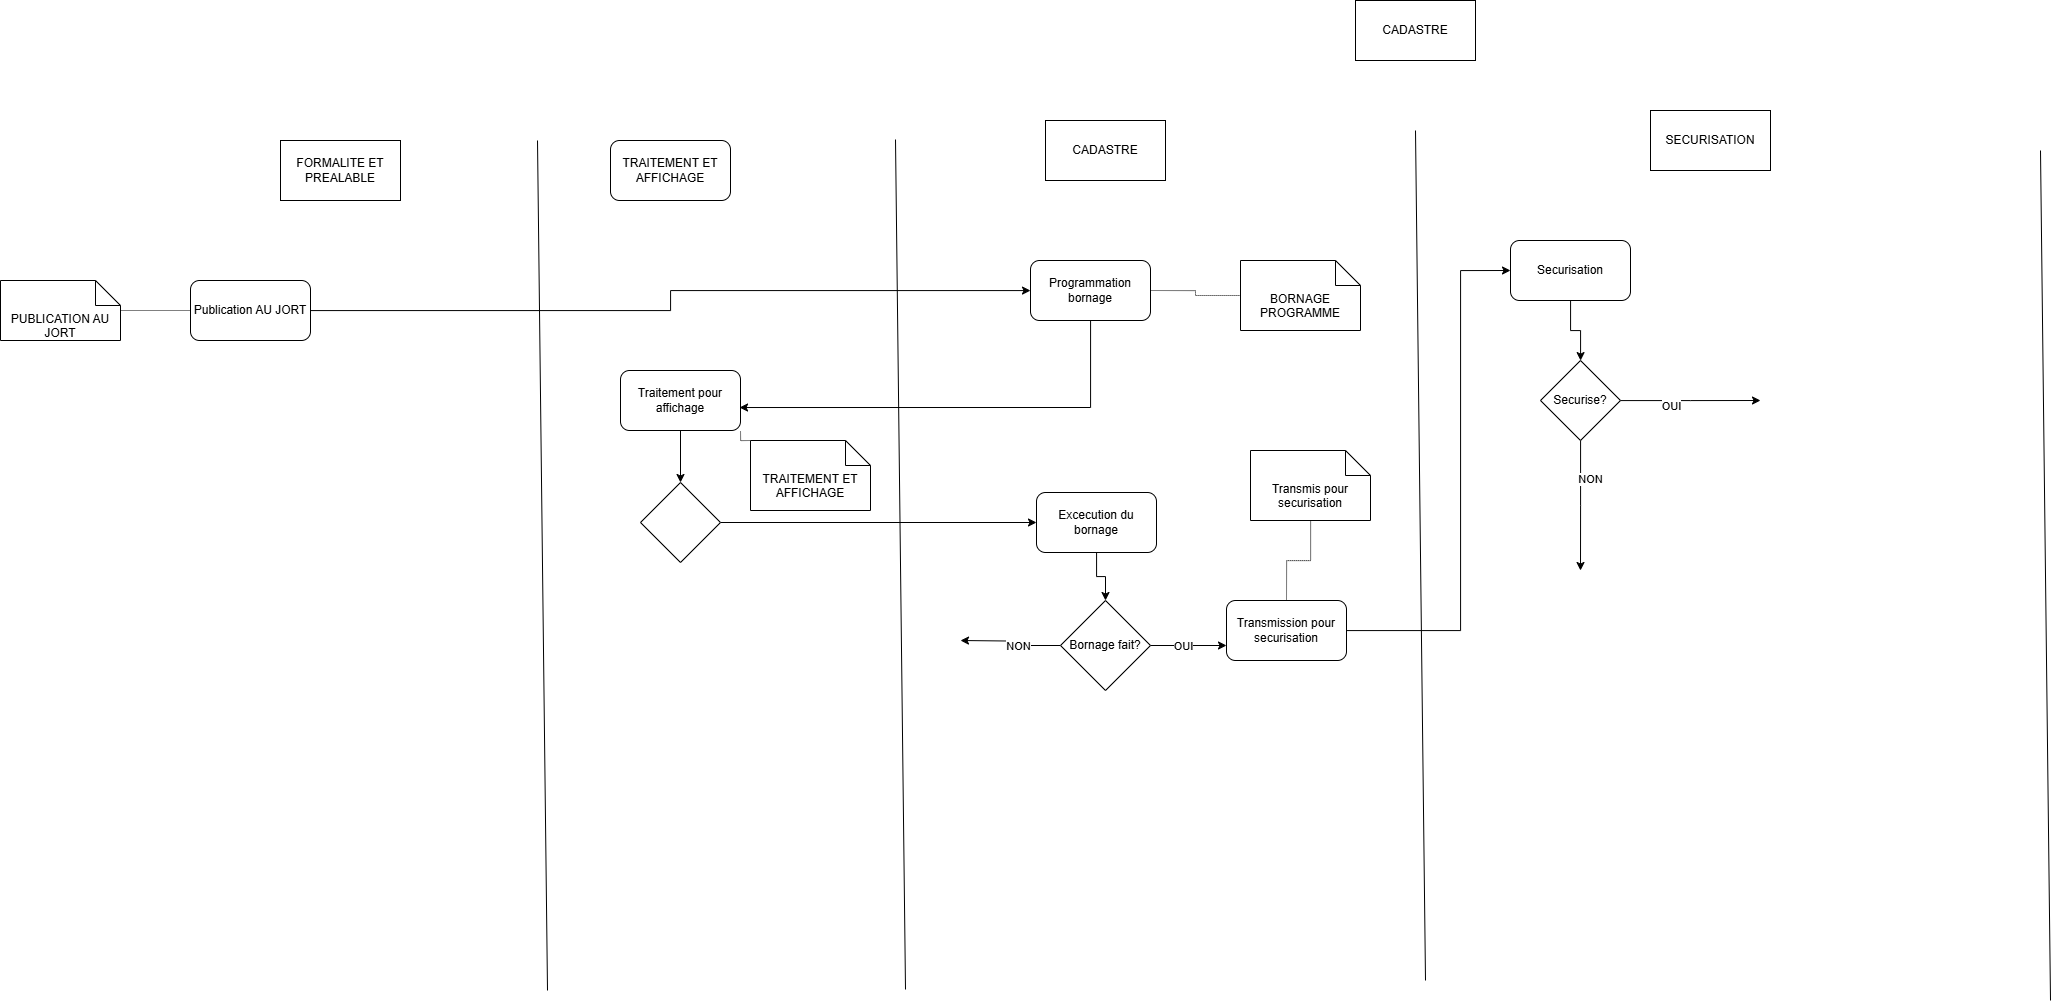

The diagram above was exported from draw.io. Its source (the exported page's mxGraphModel, read from the mxfile embedded in the PNG):
<mxGraphModel dx="2453" dy="1911" grid="1" gridSize="10" guides="1" tooltips="1" connect="1" arrows="1" fold="1" page="1" pageScale="1" pageWidth="850" pageHeight="1100" math="0" shadow="0">
  <root>
    <mxCell id="0" />
    <mxCell id="1" parent="0" />
    <mxCell id="Pv2prS9OVArkwKs0XQRG-2" value="TRAITEMENT ET AFFICHAGE" style="rounded=1;whiteSpace=wrap;html=1;" parent="1" vertex="1">
      <mxGeometry x="470" y="40" width="120" height="60" as="geometry" />
    </mxCell>
    <mxCell id="Pv2prS9OVArkwKs0XQRG-4" value="" style="endArrow=none;html=1;rounded=0;" parent="1" edge="1">
      <mxGeometry width="50" height="50" relative="1" as="geometry">
        <mxPoint x="407" y="890" as="sourcePoint" />
        <mxPoint x="397" y="40" as="targetPoint" />
      </mxGeometry>
    </mxCell>
    <mxCell id="Pv2prS9OVArkwKs0XQRG-14" style="edgeStyle=orthogonalEdgeStyle;rounded=0;orthogonalLoop=1;jettySize=auto;html=1;" parent="1" source="Pv2prS9OVArkwKs0XQRG-5" target="Pv2prS9OVArkwKs0XQRG-13" edge="1">
      <mxGeometry relative="1" as="geometry" />
    </mxCell>
    <mxCell id="Pv2prS9OVArkwKs0XQRG-5" value="Publication AU JORT" style="rounded=1;whiteSpace=wrap;html=1;" parent="1" vertex="1">
      <mxGeometry x="50" y="180" width="120" height="60" as="geometry" />
    </mxCell>
    <mxCell id="Pv2prS9OVArkwKs0XQRG-10" style="edgeStyle=orthogonalEdgeStyle;rounded=0;orthogonalLoop=1;jettySize=auto;html=1;entryX=0;entryY=0.5;entryDx=0;entryDy=0;endArrow=none;startFill=0;dashed=1;dashPattern=1 1;" parent="1" source="Pv2prS9OVArkwKs0XQRG-7" target="Pv2prS9OVArkwKs0XQRG-5" edge="1">
      <mxGeometry relative="1" as="geometry" />
    </mxCell>
    <mxCell id="Pv2prS9OVArkwKs0XQRG-7" value="PUBLICATION AU JORT" style="shape=note2;boundedLbl=1;whiteSpace=wrap;html=1;size=25;verticalAlign=top;align=center;" parent="1" vertex="1">
      <mxGeometry x="-140" y="180" width="120" height="60" as="geometry" />
    </mxCell>
    <mxCell id="Pv2prS9OVArkwKs0XQRG-9" value="FORMALITE ET PREALABLE" style="rounded=0;whiteSpace=wrap;html=1;" parent="1" vertex="1">
      <mxGeometry x="140" y="40" width="120" height="60" as="geometry" />
    </mxCell>
    <mxCell id="Pv2prS9OVArkwKs0XQRG-11" value="CADASTRE" style="rounded=0;whiteSpace=wrap;html=1;" parent="1" vertex="1">
      <mxGeometry x="1215" y="-100" width="120" height="60" as="geometry" />
    </mxCell>
    <mxCell id="Pv2prS9OVArkwKs0XQRG-12" value="" style="endArrow=none;html=1;rounded=0;" parent="1" edge="1">
      <mxGeometry width="50" height="50" relative="1" as="geometry">
        <mxPoint x="765" y="889" as="sourcePoint" />
        <mxPoint x="755" y="39" as="targetPoint" />
      </mxGeometry>
    </mxCell>
    <mxCell id="Pv2prS9OVArkwKs0XQRG-13" value="Programmation bornage" style="rounded=1;whiteSpace=wrap;html=1;" parent="1" vertex="1">
      <mxGeometry x="890" y="160" width="120" height="60" as="geometry" />
    </mxCell>
    <mxCell id="Pv2prS9OVArkwKs0XQRG-15" value="BORNAGE PROGRAMME" style="shape=note2;boundedLbl=1;whiteSpace=wrap;html=1;size=25;verticalAlign=top;align=center;" parent="1" vertex="1">
      <mxGeometry x="1100" y="160" width="120" height="70" as="geometry" />
    </mxCell>
    <mxCell id="Pv2prS9OVArkwKs0XQRG-16" style="edgeStyle=orthogonalEdgeStyle;rounded=0;orthogonalLoop=1;jettySize=auto;html=1;exitX=1;exitY=0.5;exitDx=0;exitDy=0;entryX=0;entryY=0.5;entryDx=0;entryDy=0;entryPerimeter=0;endArrow=none;startFill=0;dashed=1;dashPattern=1 1;" parent="1" source="Pv2prS9OVArkwKs0XQRG-13" target="Pv2prS9OVArkwKs0XQRG-15" edge="1">
      <mxGeometry relative="1" as="geometry" />
    </mxCell>
    <mxCell id="Pv2prS9OVArkwKs0XQRG-19" style="edgeStyle=orthogonalEdgeStyle;rounded=0;orthogonalLoop=1;jettySize=auto;html=1;exitX=0.5;exitY=1;exitDx=0;exitDy=0;entryX=0.5;entryY=0;entryDx=0;entryDy=0;" parent="1" source="Pv2prS9OVArkwKs0XQRG-17" target="Pv2prS9OVArkwKs0XQRG-18" edge="1">
      <mxGeometry relative="1" as="geometry" />
    </mxCell>
    <mxCell id="Pv2prS9OVArkwKs0XQRG-17" value="Traitement pour affichage" style="rounded=1;whiteSpace=wrap;html=1;" parent="1" vertex="1">
      <mxGeometry x="480" y="270" width="120" height="60" as="geometry" />
    </mxCell>
    <mxCell id="Pv2prS9OVArkwKs0XQRG-23" style="edgeStyle=orthogonalEdgeStyle;rounded=0;orthogonalLoop=1;jettySize=auto;html=1;entryX=0;entryY=0.5;entryDx=0;entryDy=0;" parent="1" source="Pv2prS9OVArkwKs0XQRG-18" target="Pv2prS9OVArkwKs0XQRG-24" edge="1">
      <mxGeometry relative="1" as="geometry">
        <mxPoint x="950" y="422" as="targetPoint" />
      </mxGeometry>
    </mxCell>
    <mxCell id="Pv2prS9OVArkwKs0XQRG-18" value="" style="rhombus;whiteSpace=wrap;html=1;" parent="1" vertex="1">
      <mxGeometry x="500" y="382" width="80" height="80" as="geometry" />
    </mxCell>
    <mxCell id="Pv2prS9OVArkwKs0XQRG-20" style="edgeStyle=orthogonalEdgeStyle;rounded=0;orthogonalLoop=1;jettySize=auto;html=1;entryX=0.992;entryY=0.617;entryDx=0;entryDy=0;entryPerimeter=0;" parent="1" source="Pv2prS9OVArkwKs0XQRG-13" target="Pv2prS9OVArkwKs0XQRG-17" edge="1">
      <mxGeometry relative="1" as="geometry">
        <Array as="points">
          <mxPoint x="950" y="307" />
        </Array>
      </mxGeometry>
    </mxCell>
    <mxCell id="Pv2prS9OVArkwKs0XQRG-22" style="edgeStyle=orthogonalEdgeStyle;rounded=0;orthogonalLoop=1;jettySize=auto;html=1;exitX=0;exitY=0;exitDx=0;exitDy=0;exitPerimeter=0;entryX=1;entryY=1;entryDx=0;entryDy=0;endArrow=none;startFill=0;dashed=1;dashPattern=1 1;" parent="1" source="Pv2prS9OVArkwKs0XQRG-21" target="Pv2prS9OVArkwKs0XQRG-17" edge="1">
      <mxGeometry relative="1" as="geometry" />
    </mxCell>
    <mxCell id="Pv2prS9OVArkwKs0XQRG-21" value="TRAITEMENT ET AFFICHAGE" style="shape=note2;boundedLbl=1;whiteSpace=wrap;html=1;size=25;verticalAlign=top;align=center;" parent="1" vertex="1">
      <mxGeometry x="610" y="340" width="120" height="70" as="geometry" />
    </mxCell>
    <mxCell id="Pv2prS9OVArkwKs0XQRG-26" style="edgeStyle=orthogonalEdgeStyle;rounded=0;orthogonalLoop=1;jettySize=auto;html=1;entryX=0.5;entryY=0;entryDx=0;entryDy=0;" parent="1" source="Pv2prS9OVArkwKs0XQRG-24" target="Pv2prS9OVArkwKs0XQRG-25" edge="1">
      <mxGeometry relative="1" as="geometry" />
    </mxCell>
    <mxCell id="Pv2prS9OVArkwKs0XQRG-24" value="Excecution du bornage" style="rounded=1;whiteSpace=wrap;html=1;" parent="1" vertex="1">
      <mxGeometry x="896" y="392" width="120" height="60" as="geometry" />
    </mxCell>
    <mxCell id="Pv2prS9OVArkwKs0XQRG-27" style="edgeStyle=orthogonalEdgeStyle;rounded=0;orthogonalLoop=1;jettySize=auto;html=1;entryX=0;entryY=0.75;entryDx=0;entryDy=0;" parent="1" source="Pv2prS9OVArkwKs0XQRG-25" target="Pv2prS9OVArkwKs0XQRG-35" edge="1">
      <mxGeometry relative="1" as="geometry">
        <mxPoint x="1140" y="540" as="targetPoint" />
      </mxGeometry>
    </mxCell>
    <mxCell id="Pv2prS9OVArkwKs0XQRG-28" value="OUI" style="edgeLabel;html=1;align=center;verticalAlign=middle;resizable=0;points=[];" parent="Pv2prS9OVArkwKs0XQRG-27" connectable="0" vertex="1">
      <mxGeometry x="-0.1459" relative="1" as="geometry">
        <mxPoint as="offset" />
      </mxGeometry>
    </mxCell>
    <mxCell id="Pv2prS9OVArkwKs0XQRG-29" style="edgeStyle=orthogonalEdgeStyle;rounded=0;orthogonalLoop=1;jettySize=auto;html=1;" parent="1" source="Pv2prS9OVArkwKs0XQRG-25" edge="1">
      <mxGeometry relative="1" as="geometry">
        <mxPoint x="820" y="540" as="targetPoint" />
      </mxGeometry>
    </mxCell>
    <mxCell id="Pv2prS9OVArkwKs0XQRG-30" value="NON" style="edgeLabel;html=1;align=center;verticalAlign=middle;resizable=0;points=[];" parent="Pv2prS9OVArkwKs0XQRG-29" connectable="0" vertex="1">
      <mxGeometry x="-0.1642" relative="1" as="geometry">
        <mxPoint as="offset" />
      </mxGeometry>
    </mxCell>
    <mxCell id="Pv2prS9OVArkwKs0XQRG-25" value="Bornage fait?" style="rhombus;whiteSpace=wrap;html=1;" parent="1" vertex="1">
      <mxGeometry x="920" y="500" width="90" height="90" as="geometry" />
    </mxCell>
    <mxCell id="Pv2prS9OVArkwKs0XQRG-31" value="" style="endArrow=none;html=1;rounded=0;" parent="1" edge="1">
      <mxGeometry width="50" height="50" relative="1" as="geometry">
        <mxPoint x="1285" y="880" as="sourcePoint" />
        <mxPoint x="1275" y="30" as="targetPoint" />
      </mxGeometry>
    </mxCell>
    <mxCell id="Pv2prS9OVArkwKs0XQRG-32" value="" style="endArrow=none;html=1;rounded=0;" parent="1" edge="1">
      <mxGeometry width="50" height="50" relative="1" as="geometry">
        <mxPoint x="1910" y="900" as="sourcePoint" />
        <mxPoint x="1900" y="50" as="targetPoint" />
      </mxGeometry>
    </mxCell>
    <mxCell id="Pv2prS9OVArkwKs0XQRG-33" value="CADASTRE" style="rounded=0;whiteSpace=wrap;html=1;" parent="1" vertex="1">
      <mxGeometry x="905" y="20" width="120" height="60" as="geometry" />
    </mxCell>
    <mxCell id="Pv2prS9OVArkwKs0XQRG-34" value="SECURISATION" style="rounded=0;whiteSpace=wrap;html=1;" parent="1" vertex="1">
      <mxGeometry x="1510" y="10" width="120" height="60" as="geometry" />
    </mxCell>
    <mxCell id="Pv2prS9OVArkwKs0XQRG-37" style="edgeStyle=orthogonalEdgeStyle;rounded=0;orthogonalLoop=1;jettySize=auto;html=1;entryX=0;entryY=0.5;entryDx=0;entryDy=0;" parent="1" source="Pv2prS9OVArkwKs0XQRG-35" target="Pv2prS9OVArkwKs0XQRG-36" edge="1">
      <mxGeometry relative="1" as="geometry">
        <Array as="points">
          <mxPoint x="1320" y="530" />
          <mxPoint x="1320" y="170" />
        </Array>
      </mxGeometry>
    </mxCell>
    <mxCell id="Pv2prS9OVArkwKs0XQRG-35" value="Transmission pour securisation" style="rounded=1;whiteSpace=wrap;html=1;" parent="1" vertex="1">
      <mxGeometry x="1086" y="500" width="120" height="60" as="geometry" />
    </mxCell>
    <mxCell id="Pv2prS9OVArkwKs0XQRG-41" style="edgeStyle=orthogonalEdgeStyle;rounded=0;orthogonalLoop=1;jettySize=auto;html=1;" parent="1" source="Pv2prS9OVArkwKs0XQRG-36" target="Pv2prS9OVArkwKs0XQRG-38" edge="1">
      <mxGeometry relative="1" as="geometry" />
    </mxCell>
    <mxCell id="Pv2prS9OVArkwKs0XQRG-36" value="Securisation" style="rounded=1;whiteSpace=wrap;html=1;" parent="1" vertex="1">
      <mxGeometry x="1370" y="140" width="120" height="60" as="geometry" />
    </mxCell>
    <mxCell id="Pv2prS9OVArkwKs0XQRG-42" style="edgeStyle=orthogonalEdgeStyle;rounded=0;orthogonalLoop=1;jettySize=auto;html=1;" parent="1" source="Pv2prS9OVArkwKs0XQRG-38" edge="1">
      <mxGeometry relative="1" as="geometry">
        <mxPoint x="1620" y="300" as="targetPoint" />
      </mxGeometry>
    </mxCell>
    <mxCell id="Pv2prS9OVArkwKs0XQRG-44" value="OUI" style="edgeLabel;html=1;align=center;verticalAlign=middle;resizable=0;points=[];" parent="Pv2prS9OVArkwKs0XQRG-42" connectable="0" vertex="1">
      <mxGeometry x="-0.274" y="-5" relative="1" as="geometry">
        <mxPoint as="offset" />
      </mxGeometry>
    </mxCell>
    <mxCell id="Pv2prS9OVArkwKs0XQRG-43" style="edgeStyle=orthogonalEdgeStyle;rounded=0;orthogonalLoop=1;jettySize=auto;html=1;" parent="1" source="Pv2prS9OVArkwKs0XQRG-38" edge="1">
      <mxGeometry relative="1" as="geometry">
        <mxPoint x="1440" y="470" as="targetPoint" />
      </mxGeometry>
    </mxCell>
    <mxCell id="Pv2prS9OVArkwKs0XQRG-45" value="NON" style="edgeLabel;html=1;align=center;verticalAlign=middle;resizable=0;points=[];" parent="Pv2prS9OVArkwKs0XQRG-43" connectable="0" vertex="1">
      <mxGeometry x="-0.4023" y="9" relative="1" as="geometry">
        <mxPoint as="offset" />
      </mxGeometry>
    </mxCell>
    <mxCell id="Pv2prS9OVArkwKs0XQRG-38" value="Securise?" style="rhombus;whiteSpace=wrap;html=1;" parent="1" vertex="1">
      <mxGeometry x="1400" y="260" width="80" height="80" as="geometry" />
    </mxCell>
    <mxCell id="Pv2prS9OVArkwKs0XQRG-40" style="edgeStyle=orthogonalEdgeStyle;rounded=0;orthogonalLoop=1;jettySize=auto;html=1;entryX=0.5;entryY=0;entryDx=0;entryDy=0;endArrow=none;startFill=0;dashed=1;dashPattern=1 1;" parent="1" source="Pv2prS9OVArkwKs0XQRG-39" target="Pv2prS9OVArkwKs0XQRG-35" edge="1">
      <mxGeometry relative="1" as="geometry" />
    </mxCell>
    <mxCell id="Pv2prS9OVArkwKs0XQRG-39" value="Transmis pour securisation" style="shape=note2;boundedLbl=1;whiteSpace=wrap;html=1;size=25;verticalAlign=top;align=center;" parent="1" vertex="1">
      <mxGeometry x="1110" y="350" width="120" height="70" as="geometry" />
    </mxCell>
  </root>
</mxGraphModel>